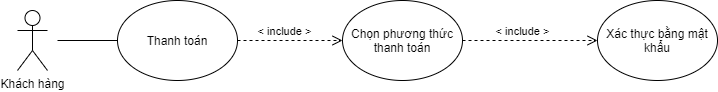

The diagram above was exported from draw.io. Its source (the exported page's mxGraphModel, read from the mxfile embedded in the PNG):
<mxGraphModel dx="1038" dy="547" grid="1" gridSize="10" guides="1" tooltips="1" connect="1" arrows="1" fold="1" page="1" pageScale="1" pageWidth="850" pageHeight="1100" math="0" shadow="0" extFonts="Permanent Marker^https://fonts.googleapis.com/css?family=Permanent+Marker">
  <root>
    <mxCell id="0" />
    <mxCell id="1" parent="0" />
    <mxCell id="Rl7DNqdPfRYlbPPkDkbn-1" value="Khách hàng" style="shape=umlActor;verticalLabelPosition=bottom;verticalAlign=top;html=1;outlineConnect=0;" parent="1" vertex="1">
      <mxGeometry x="40" y="220" width="30" height="60" as="geometry" />
    </mxCell>
    <mxCell id="Rl7DNqdPfRYlbPPkDkbn-7" value="Thanh toán" style="ellipse;whiteSpace=wrap;html=1;" parent="1" vertex="1">
      <mxGeometry x="140" y="210" width="120" height="80" as="geometry" />
    </mxCell>
    <mxCell id="Rl7DNqdPfRYlbPPkDkbn-8" value="" style="endArrow=none;html=1;entryX=0;entryY=0.5;entryDx=0;entryDy=0;" parent="1" target="Rl7DNqdPfRYlbPPkDkbn-7" edge="1">
      <mxGeometry width="50" height="50" relative="1" as="geometry">
        <mxPoint x="80" y="250" as="sourcePoint" />
        <mxPoint x="130" y="200" as="targetPoint" />
      </mxGeometry>
    </mxCell>
    <mxCell id="Rl7DNqdPfRYlbPPkDkbn-12" value="&lt;span&gt;Chọn phương thức thanh toán&lt;/span&gt;" style="ellipse;whiteSpace=wrap;html=1;" parent="1" vertex="1">
      <mxGeometry x="365" y="210" width="120" height="80" as="geometry" />
    </mxCell>
    <mxCell id="Rl7DNqdPfRYlbPPkDkbn-16" value="Xác thực bằng mật khẩu" style="ellipse;whiteSpace=wrap;html=1;" parent="1" vertex="1">
      <mxGeometry x="620" y="210" width="120" height="80" as="geometry" />
    </mxCell>
    <mxCell id="JYLR0P9IUe9g2WnryOI0-1" value="&amp;lt; include &amp;gt;" style="html=1;verticalAlign=bottom;endArrow=open;dashed=1;endSize=8;" parent="1" source="Rl7DNqdPfRYlbPPkDkbn-7" target="Rl7DNqdPfRYlbPPkDkbn-12" edge="1">
      <mxGeometry x="-0.1111" relative="1" as="geometry">
        <mxPoint x="270.00419567934705" y="251.11833650508413" as="sourcePoint" />
        <mxPoint x="360.0757572672933" y="248.88075558923993" as="targetPoint" />
        <mxPoint as="offset" />
      </mxGeometry>
    </mxCell>
    <mxCell id="JYLR0P9IUe9g2WnryOI0-3" value="&amp;lt; include &amp;gt;" style="html=1;verticalAlign=bottom;endArrow=open;dashed=1;endSize=8;" parent="1" source="Rl7DNqdPfRYlbPPkDkbn-12" target="Rl7DNqdPfRYlbPPkDkbn-16" edge="1">
      <mxGeometry x="-0.1111" relative="1" as="geometry">
        <mxPoint x="270.0000000000001" y="260" as="sourcePoint" />
        <mxPoint x="375.00000000000136" y="260" as="targetPoint" />
        <mxPoint as="offset" />
      </mxGeometry>
    </mxCell>
  </root>
</mxGraphModel>